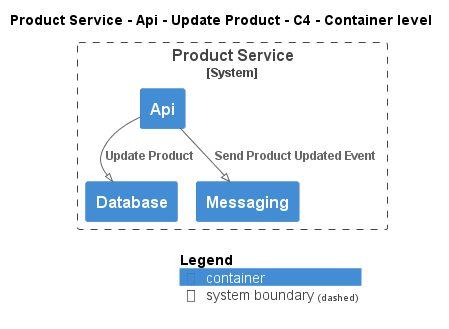

The diagram above was rendered by PlantUML. Its source (embedded in the PNG):
@startuml
!pragma layout smetana
!include ..\..\..\..\..\..\.c4s\C4_Container.puml

AddElementTag("state:new", $bgColor=green, $fontColor=#ffffff, $borderColor=green, $shadowing="False")
AddElementTag("state:changed", $bgColor=orange, $fontColor=#ffffff, $borderColor=orange, $shadowing="False")
AddElementTag("state:removed", $bgColor=red, $fontColor=#ffffff, $borderColor=red, $shadowing="False")

AddRelTag("state:new", $textColor=green, $lineColor=green)
AddRelTag("state:changed", $textColor=orange, $lineColor=orange)
AddRelTag("state:removed", $textColor=red, $lineColor=red)

SHOW_PERSON_PORTRAIT()
LAYOUT_TOP_DOWN()

skinparam linetype polyline

title Product Service - Api - Update Product - C4 - Container level


System_Boundary(ECommercePlatform.SoftwareSystems.ProductService, "Product Service") {
    Container(ECommercePlatform.SoftwareSystems.ProductService.Containers.Api, "Api", "", "")
    Container(ECommercePlatform.SoftwareSystems.ProductService.Containers.Database, "Database", "", "")
    Container(ECommercePlatform.SoftwareSystems.ProductService.Containers.Messaging, "Messaging", "", "")
}

Rel(ECommercePlatform.SoftwareSystems.ProductService.Containers.Api, ECommercePlatform.SoftwareSystems.ProductService.Containers.Database, "Update Product")
Rel(ECommercePlatform.SoftwareSystems.ProductService.Containers.Api, ECommercePlatform.SoftwareSystems.ProductService.Containers.Messaging, "Send Product Updated Event")


SHOW_LEGEND()
@enduml